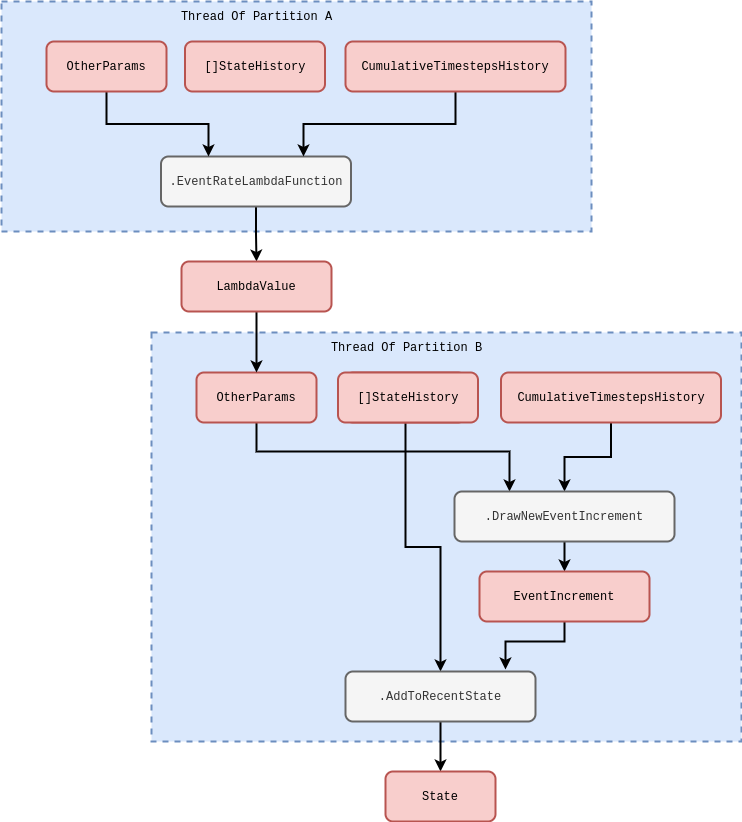

The diagram above was exported from draw.io. Its source (the exported page's mxGraphModel, read from the mxfile embedded in the PNG):
<mxGraphModel dx="884" dy="579" grid="1" gridSize="10" guides="1" tooltips="1" connect="1" arrows="1" fold="1" page="1" pageScale="1" pageWidth="827" pageHeight="1169" math="0" shadow="0">
  <root>
    <mxCell id="zFRA0fypqRYLrjHiGb8C-0" />
    <mxCell id="zFRA0fypqRYLrjHiGb8C-1" parent="zFRA0fypqRYLrjHiGb8C-0" />
    <mxCell id="zFRA0fypqRYLrjHiGb8C-2" value="" style="rounded=0;whiteSpace=wrap;html=1;dashed=1;strokeWidth=2;fillColor=#dae8fc;strokeColor=#6c8ebf;" vertex="1" parent="zFRA0fypqRYLrjHiGb8C-1">
      <mxGeometry x="170" y="351" width="590" height="409" as="geometry" />
    </mxCell>
    <mxCell id="zFRA0fypqRYLrjHiGb8C-5" style="edgeStyle=orthogonalEdgeStyle;rounded=0;orthogonalLoop=1;jettySize=auto;html=1;entryX=0.25;entryY=0;entryDx=0;entryDy=0;strokeWidth=2;" edge="1" parent="zFRA0fypqRYLrjHiGb8C-1" source="zFRA0fypqRYLrjHiGb8C-6" target="BxMqsIREqfNR82WiWI2N-22">
      <mxGeometry relative="1" as="geometry">
        <mxPoint x="377" y="506" as="targetPoint" />
        <Array as="points">
          <mxPoint x="275" y="470" />
          <mxPoint x="528" y="470" />
        </Array>
      </mxGeometry>
    </mxCell>
    <mxCell id="zFRA0fypqRYLrjHiGb8C-6" value="&lt;font face=&quot;Courier New&quot;&gt;OtherParams&lt;/font&gt;" style="rounded=1;whiteSpace=wrap;html=1;strokeWidth=2;fillColor=#f8cecc;strokeColor=#b85450;" vertex="1" parent="zFRA0fypqRYLrjHiGb8C-1">
      <mxGeometry x="215" y="391" width="120" height="50" as="geometry" />
    </mxCell>
    <mxCell id="zFRA0fypqRYLrjHiGb8C-7" value="" style="edgeStyle=orthogonalEdgeStyle;rounded=0;orthogonalLoop=1;jettySize=auto;html=1;strokeWidth=2;exitX=0.5;exitY=1;exitDx=0;exitDy=0;" edge="1" parent="zFRA0fypqRYLrjHiGb8C-1" source="zFRA0fypqRYLrjHiGb8C-17" target="zFRA0fypqRYLrjHiGb8C-6">
      <mxGeometry relative="1" as="geometry">
        <mxPoint x="275" y="330" as="sourcePoint" />
      </mxGeometry>
    </mxCell>
    <mxCell id="zFRA0fypqRYLrjHiGb8C-9" style="edgeStyle=orthogonalEdgeStyle;rounded=0;orthogonalLoop=1;jettySize=auto;html=1;entryX=0.5;entryY=0;entryDx=0;entryDy=0;strokeWidth=2;" edge="1" parent="zFRA0fypqRYLrjHiGb8C-1" source="zFRA0fypqRYLrjHiGb8C-10" target="BxMqsIREqfNR82WiWI2N-19">
      <mxGeometry relative="1" as="geometry">
        <mxPoint x="424.5" y="506" as="targetPoint" />
      </mxGeometry>
    </mxCell>
    <mxCell id="zFRA0fypqRYLrjHiGb8C-10" value="&lt;font face=&quot;Courier New&quot;&gt;StateHistory&lt;/font&gt;" style="rounded=1;whiteSpace=wrap;html=1;strokeWidth=2;fillColor=#f8cecc;strokeColor=#b85450;" vertex="1" parent="zFRA0fypqRYLrjHiGb8C-1">
      <mxGeometry x="364" y="391" width="120" height="50" as="geometry" />
    </mxCell>
    <mxCell id="zFRA0fypqRYLrjHiGb8C-11" style="edgeStyle=orthogonalEdgeStyle;rounded=0;orthogonalLoop=1;jettySize=auto;html=1;strokeWidth=2;exitX=0.5;exitY=1;exitDx=0;exitDy=0;" edge="1" parent="zFRA0fypqRYLrjHiGb8C-1" source="zFRA0fypqRYLrjHiGb8C-24" target="BxMqsIREqfNR82WiWI2N-22">
      <mxGeometry relative="1" as="geometry">
        <mxPoint x="472" y="506" as="targetPoint" />
      </mxGeometry>
    </mxCell>
    <mxCell id="zFRA0fypqRYLrjHiGb8C-12" value="" style="rounded=0;whiteSpace=wrap;html=1;dashed=1;strokeWidth=2;fillColor=#dae8fc;strokeColor=#6c8ebf;" vertex="1" parent="zFRA0fypqRYLrjHiGb8C-1">
      <mxGeometry x="20" y="20" width="590" height="230" as="geometry" />
    </mxCell>
    <mxCell id="zFRA0fypqRYLrjHiGb8C-13" style="edgeStyle=orthogonalEdgeStyle;rounded=0;orthogonalLoop=1;jettySize=auto;html=1;entryX=0.5;entryY=0;entryDx=0;entryDy=0;strokeWidth=2;" edge="1" parent="zFRA0fypqRYLrjHiGb8C-1" source="zFRA0fypqRYLrjHiGb8C-14" target="zFRA0fypqRYLrjHiGb8C-17">
      <mxGeometry relative="1" as="geometry" />
    </mxCell>
    <mxCell id="zFRA0fypqRYLrjHiGb8C-14" value="&lt;span style=&quot;font-family: &amp;quot;Courier New&amp;quot;;&quot;&gt;.EventRateLambdaFunction&lt;/span&gt;" style="rounded=1;whiteSpace=wrap;html=1;strokeWidth=2;fillColor=#f5f5f5;fontColor=#333333;strokeColor=#666666;" vertex="1" parent="zFRA0fypqRYLrjHiGb8C-1">
      <mxGeometry x="179.5" y="175" width="190" height="50" as="geometry" />
    </mxCell>
    <mxCell id="zFRA0fypqRYLrjHiGb8C-15" style="edgeStyle=orthogonalEdgeStyle;rounded=0;orthogonalLoop=1;jettySize=auto;html=1;entryX=0.25;entryY=0;entryDx=0;entryDy=0;strokeWidth=2;" edge="1" parent="zFRA0fypqRYLrjHiGb8C-1" source="zFRA0fypqRYLrjHiGb8C-16" target="zFRA0fypqRYLrjHiGb8C-14">
      <mxGeometry relative="1" as="geometry" />
    </mxCell>
    <mxCell id="zFRA0fypqRYLrjHiGb8C-16" value="&lt;font face=&quot;Courier New&quot;&gt;OtherParams&lt;/font&gt;" style="rounded=1;whiteSpace=wrap;html=1;strokeWidth=2;fillColor=#f8cecc;strokeColor=#b85450;" vertex="1" parent="zFRA0fypqRYLrjHiGb8C-1">
      <mxGeometry x="65" y="60" width="120" height="50" as="geometry" />
    </mxCell>
    <mxCell id="zFRA0fypqRYLrjHiGb8C-17" value="&lt;span style=&quot;font-family: &amp;quot;Courier New&amp;quot;;&quot;&gt;LambdaValue&lt;/span&gt;" style="rounded=1;whiteSpace=wrap;html=1;strokeWidth=2;fillColor=#f8cecc;strokeColor=#b85450;" vertex="1" parent="zFRA0fypqRYLrjHiGb8C-1">
      <mxGeometry x="200" y="280" width="150" height="50" as="geometry" />
    </mxCell>
    <mxCell id="zFRA0fypqRYLrjHiGb8C-19" style="edgeStyle=orthogonalEdgeStyle;rounded=0;orthogonalLoop=1;jettySize=auto;html=1;entryX=0.75;entryY=0;entryDx=0;entryDy=0;strokeWidth=2;exitX=0.5;exitY=1;exitDx=0;exitDy=0;" edge="1" parent="zFRA0fypqRYLrjHiGb8C-1" source="zFRA0fypqRYLrjHiGb8C-22" target="zFRA0fypqRYLrjHiGb8C-14">
      <mxGeometry relative="1" as="geometry" />
    </mxCell>
    <mxCell id="zFRA0fypqRYLrjHiGb8C-20" value="&lt;font face=&quot;Courier New&quot;&gt;Thread Of Partition A&lt;/font&gt;" style="text;html=1;strokeColor=none;fillColor=none;align=center;verticalAlign=middle;whiteSpace=wrap;rounded=0;" vertex="1" parent="zFRA0fypqRYLrjHiGb8C-1">
      <mxGeometry x="193.5" y="20" width="163" height="30" as="geometry" />
    </mxCell>
    <mxCell id="zFRA0fypqRYLrjHiGb8C-21" value="&lt;font face=&quot;Courier New&quot;&gt;Thread Of Partition B&lt;/font&gt;" style="text;html=1;strokeColor=none;fillColor=none;align=center;verticalAlign=middle;whiteSpace=wrap;rounded=0;" vertex="1" parent="zFRA0fypqRYLrjHiGb8C-1">
      <mxGeometry x="343.5" y="351" width="163" height="30" as="geometry" />
    </mxCell>
    <mxCell id="zFRA0fypqRYLrjHiGb8C-22" value="&lt;font face=&quot;Courier New&quot;&gt;CumulativeTimestepsHistory&lt;/font&gt;" style="rounded=1;whiteSpace=wrap;html=1;strokeWidth=2;fillColor=#f8cecc;strokeColor=#b85450;" vertex="1" parent="zFRA0fypqRYLrjHiGb8C-1">
      <mxGeometry x="364" y="60" width="220" height="50" as="geometry" />
    </mxCell>
    <mxCell id="zFRA0fypqRYLrjHiGb8C-23" value="&lt;font face=&quot;Courier New&quot;&gt;[]StateHistory&lt;/font&gt;" style="rounded=1;whiteSpace=wrap;html=1;strokeWidth=2;fillColor=#f8cecc;strokeColor=#b85450;" vertex="1" parent="zFRA0fypqRYLrjHiGb8C-1">
      <mxGeometry x="203.5" y="60" width="140" height="50" as="geometry" />
    </mxCell>
    <mxCell id="zFRA0fypqRYLrjHiGb8C-24" value="&lt;font face=&quot;Courier New&quot;&gt;CumulativeTimestepsHistory&lt;/font&gt;" style="rounded=1;whiteSpace=wrap;html=1;strokeWidth=2;fillColor=#f8cecc;strokeColor=#b85450;" vertex="1" parent="zFRA0fypqRYLrjHiGb8C-1">
      <mxGeometry x="519.5" y="391" width="220" height="50" as="geometry" />
    </mxCell>
    <mxCell id="zFRA0fypqRYLrjHiGb8C-25" value="&lt;font face=&quot;Courier New&quot;&gt;[]StateHistory&lt;/font&gt;" style="rounded=1;whiteSpace=wrap;html=1;strokeWidth=2;fillColor=#f8cecc;strokeColor=#b85450;" vertex="1" parent="zFRA0fypqRYLrjHiGb8C-1">
      <mxGeometry x="356.5" y="391" width="140" height="50" as="geometry" />
    </mxCell>
    <mxCell id="BxMqsIREqfNR82WiWI2N-18" value="" style="edgeStyle=orthogonalEdgeStyle;rounded=0;orthogonalLoop=1;jettySize=auto;html=1;strokeWidth=2;" edge="1" parent="zFRA0fypqRYLrjHiGb8C-1" source="BxMqsIREqfNR82WiWI2N-19" target="BxMqsIREqfNR82WiWI2N-20">
      <mxGeometry relative="1" as="geometry" />
    </mxCell>
    <mxCell id="BxMqsIREqfNR82WiWI2N-19" value="&lt;font face=&quot;Courier New&quot;&gt;.AddToRecentState&lt;/font&gt;" style="rounded=1;whiteSpace=wrap;html=1;strokeWidth=2;fillColor=#f5f5f5;fontColor=#333333;strokeColor=#666666;" vertex="1" parent="zFRA0fypqRYLrjHiGb8C-1">
      <mxGeometry x="364" y="690" width="190" height="50" as="geometry" />
    </mxCell>
    <mxCell id="BxMqsIREqfNR82WiWI2N-20" value="&lt;font face=&quot;Courier New&quot;&gt;State&lt;/font&gt;" style="rounded=1;whiteSpace=wrap;html=1;strokeWidth=2;fillColor=#f8cecc;strokeColor=#b85450;" vertex="1" parent="zFRA0fypqRYLrjHiGb8C-1">
      <mxGeometry x="404" y="790" width="110" height="50" as="geometry" />
    </mxCell>
    <mxCell id="BxMqsIREqfNR82WiWI2N-21" value="" style="edgeStyle=orthogonalEdgeStyle;rounded=0;orthogonalLoop=1;jettySize=auto;html=1;strokeWidth=2;" edge="1" parent="zFRA0fypqRYLrjHiGb8C-1" source="BxMqsIREqfNR82WiWI2N-22" target="BxMqsIREqfNR82WiWI2N-24">
      <mxGeometry relative="1" as="geometry" />
    </mxCell>
    <mxCell id="BxMqsIREqfNR82WiWI2N-22" value="&lt;font face=&quot;Courier New&quot;&gt;.DrawNewEventIncrement&lt;/font&gt;" style="rounded=1;whiteSpace=wrap;html=1;strokeWidth=2;fillColor=#f5f5f5;fontColor=#333333;strokeColor=#666666;" vertex="1" parent="zFRA0fypqRYLrjHiGb8C-1">
      <mxGeometry x="473" y="510" width="220" height="50" as="geometry" />
    </mxCell>
    <mxCell id="BxMqsIREqfNR82WiWI2N-23" value="" style="edgeStyle=orthogonalEdgeStyle;rounded=0;orthogonalLoop=1;jettySize=auto;html=1;strokeWidth=2;entryX=0.842;entryY=-0.04;entryDx=0;entryDy=0;entryPerimeter=0;" edge="1" parent="zFRA0fypqRYLrjHiGb8C-1" source="BxMqsIREqfNR82WiWI2N-24" target="BxMqsIREqfNR82WiWI2N-19">
      <mxGeometry relative="1" as="geometry">
        <Array as="points">
          <mxPoint x="583" y="660" />
          <mxPoint x="524" y="660" />
        </Array>
      </mxGeometry>
    </mxCell>
    <mxCell id="BxMqsIREqfNR82WiWI2N-24" value="&lt;font face=&quot;Courier New&quot;&gt;EventIncrement&lt;/font&gt;" style="rounded=1;whiteSpace=wrap;html=1;strokeWidth=2;fillColor=#f8cecc;strokeColor=#b85450;" vertex="1" parent="zFRA0fypqRYLrjHiGb8C-1">
      <mxGeometry x="498" y="590" width="170" height="50" as="geometry" />
    </mxCell>
  </root>
</mxGraphModel>